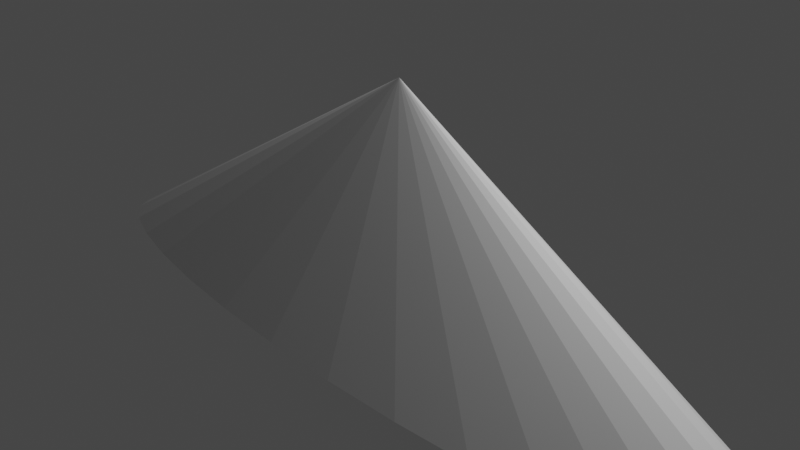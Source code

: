 # Source: Cone.blend  (saved by Blender 3.0.42; exported with 4.5.12 LTS)
import bpy
from mathutils import Matrix  # noqa: F401  (used for matrix-valued properties, if any)

bpy.ops.wm.read_factory_settings(use_empty=True)
scene = bpy.context.scene
scene.name = 'Scene'

# ---- collections
col_collection = bpy.data.collections.new('Collection'); scene.collection.children.link(col_collection)

# ---- world
world_world = bpy.data.worlds.new('World'); scene.world = world_world
world_world.use_nodes = True; world_world.node_tree.nodes.clear()
_N = world_world.node_tree.nodes; _L = world_world.node_tree.links
n0 = _N.new('ShaderNodeOutputWorld'); n0.name = 'World Output'; n0.location = (300, 300)
n1 = _N.new('ShaderNodeBackground'); n1.name = 'Background'; n1.location = (10, 300)
n1.inputs[0].default_value = (0.05088, 0.05088, 0.05088, 1.0)
_L.new(n1.outputs[0], n0.inputs[0])
n0.is_active_output = True
world_world.color = (0.05088, 0.05088, 0.05088)
world_world.use_sun_shadow = False
world_world.sun_shadow_jitter_overblur = 0.0

# ---- cameras
cam_camera = bpy.data.cameras.new('Camera')
cam_camera.clip_end = 100.0
cam_camera.ortho_scale = 7.314

# ---- lights
light_light = bpy.data.lights.new('Light', 'POINT')
light_light.transmission_factor = 0.0
light_light.energy = 1000.0
light_light.shadow_soft_size = 0.1
light_light.shadow_maximum_resolution = 0.006
light_light.use_absolute_resolution = True

# ---- meshes
me_cone = bpy.data.meshes.new('Cone')
me_cone.from_pydata([(-5.419e-08, 1.0, -1.5), (0.9755, 0.9808, -1.5), (1.913, 0.9239, -1.5), (2.778, 0.8315, -1.5), (3.536, 0.7071, -1.5), (4.157, 0.5556, -1.5), (4.619, 0.3827, -1.5), (4.904, 0.1951, -1.5), (5.0, -4.371e-08, -1.5), (4.904, -0.1951, -1.5), (4.619, -0.3827, -1.5), (4.157, -0.5556, -1.5), (3.536, -0.7071, -1.5), (2.778, -0.8315, -1.5), (1.913, -0.9239, -1.5), (0.9755, -0.9808, -1.5), (-4.913e-07, -1.0, -1.5), (-0.9755, -0.9808, -1.5), (-1.913, -0.9239, -1.5), (-2.778, -0.8315, -1.5), (-3.536, -0.7071, -1.5), (-4.157, -0.5556, -1.5), (-4.619, -0.3827, -1.5), (-4.904, -0.1951, -1.5), (-5.0, 1.192e-08, -1.5), (-4.904, 0.1951, -1.5), (-4.619, 0.3827, -1.5), (-4.157, 0.5556, -1.5), (-3.536, 0.7071, -1.5), (-2.778, 0.8315, -1.5), (-1.913, 0.9239, -1.5), (-0.9755, 0.9808, -1.5), (-5.419e-08, 0.0, 1.5)], [], [(0, 32, 1), (1, 32, 2), (2, 32, 3), (3, 32, 4), (4, 32, 5), (5, 32, 6), (6, 32, 7), (7, 32, 8), (8, 32, 9), (9, 32, 10), (10, 32, 11), (11, 32, 12), (12, 32, 13), (13, 32, 14), (14, 32, 15), (15, 32, 16), (16, 32, 17), (17, 32, 18), (18, 32, 19), (19, 32, 20), (20, 32, 21), (21, 32, 22), (22, 32, 23), (23, 32, 24), (24, 32, 25), (25, 32, 26), (26, 32, 27), (27, 32, 28), (28, 32, 29), (29, 32, 30), (0, 1, 2, 3, 4, 5, 6, 7, 8, 9, 10, 11, 12, 13, 14, 15, 16, 17, 18, 19, 20, 21, 22, 23, 24, 25, 26, 27, 28, 29, 30, 31), (30, 32, 31), (31, 32, 0)])
_uv = me_cone.uv_layers.new(name='UVMap')
_uv.uv.foreach_set('vector', [0.25, 0.49, 0.25, 0.25, 0.2968, 0.4854, 0.2968, 0.4854, 0.25, 0.25, 0.3418, 0.4717, 0.3418, 0.4717, 0.25, 0.25, 0.3833, 0.4496, 0.3833, 0.4496, 0.25, 0.25, 0.4197, 0.4197, 0.4197, 0.4197, 0.25, 0.25, 0.4496, 0.3833, 0.4496, 0.3833, 0.25, 0.25, 0.4717, 0.3418, 0.4717, 0.3418, 0.25, 0.25, 0.4854, 0.2968, 0.4854, 0.2968, 0.25, 0.25, 0.49, 0.25, 0.49, 0.25, 0.25, 0.25, 0.4854, 0.2032, 0.4854, 0.2032, 0.25, 0.25, 0.4717, 0.1582, 0.4717, 0.1582, 0.25, 0.25, 0.4496, 0.1167, 0.4496, 0.1167, 0.25, 0.25, 0.4197, 0.08029, 0.4197, 0.08029, 0.25, 0.25, 0.3833, 0.05045, 0.3833, 0.05045, 0.25, 0.25, 0.3418, 0.02827, 0.3418, 0.02827, 0.25, 0.25, 0.2968, 0.01461, 0.2968, 0.01461, 0.25, 0.25, 0.25, 0.01, 0.25, 0.01, 0.25, 0.25, 0.2032, 0.01461, 0.2032, 0.01461, 0.25, 0.25, 0.1582, 0.02827, 0.1582, 0.02827, 0.25, 0.25, 0.1167, 0.05045, 0.1167, 0.05045, 0.25, 0.25, 0.08029, 0.08029, 0.08029, 0.08029, 0.25, 0.25, 0.05045, 0.1167, 0.05045, 0.1167, 0.25, 0.25, 0.02827, 0.1582, 0.02827, 0.1582, 0.25, 0.25, 0.01461, 0.2032, 0.01461, 0.2032, 0.25, 0.25, 0.01, 0.25, 0.01, 0.25, 0.25, 0.25, 0.01461, 0.2968, 0.01461, 0.2968, 0.25, 0.25, 0.02827, 0.3418, 0.02827, 0.3418, 0.25, 0.25, 0.05045, 0.3833, 0.05045, 0.3833, 0.25, 0.25, 0.08029, 0.4197, 0.08029, 0.4197, 0.25, 0.25, 0.1167, 0.4496, 0.1167, 0.4496, 0.25, 0.25, 0.1582, 0.4717, 0.75, 0.49, 0.7968, 0.4854, 0.8418, 0.4717, 0.8833, 0.4496, 0.9197, 0.4197, 0.9496, 0.3833, 0.9717, 0.3418, 0.9854, 0.2968, 0.99, 0.25, 0.9854, 0.2032, 0.9717, 0.1582, 0.9496, 0.1167, 0.9197, 0.08029, 0.8833, 0.05045, 0.8418, 0.02827, 0.7968, 0.01461, 0.75, 0.01, 0.7032, 0.01461, 0.6582, 0.02827, 0.6167, 0.05045, 0.5803, 0.08029, 0.5504, 0.1167, 0.5283, 0.1582, 0.5146, 0.2032, 0.51, 0.25, 0.5146, 0.2968, 0.5283, 0.3418, 0.5504, 0.3833, 0.5803, 0.4197, 0.6167, 0.4496, 0.6582, 0.4717, 0.7032, 0.4854, 0.1582, 0.4717, 0.25, 0.25, 0.2032, 0.4854, 0.2032, 0.4854, 0.25, 0.25, 0.25, 0.49])
me_cone.use_remesh_fix_poles = True
me_cone.use_remesh_preserve_attributes = False
me_cone.update()

# ---- objects
ob_light = bpy.data.objects.new('Light', light_light)
ob_camera = bpy.data.objects.new('Camera', cam_camera)
ob_cone = bpy.data.objects.new('Cone', me_cone)

# ---- transforms, parenting, visibility, modifiers, constraints
ob_light.location = (4.076, 1.005, 5.904)
ob_light.rotation_euler = (0.6503, 0.05522, 1.866)
ob_light.lock_rotations_4d = False
ob_light.empty_display_type = 'ARROWS'
ob_light.color = (0.0, 0.0, 0.0, 0.0)
ob_light.lineart.crease_threshold = 0.0
ob_camera.location = (7.359, -6.926, 4.958)
ob_camera.rotation_euler = (1.109, 0.0, 0.8149)
ob_camera.lock_rotations_4d = False
ob_camera.empty_display_type = 'ARROWS'
ob_camera.color = (0.0, 0.0, 0.0, 0.0)
ob_camera.display_type = 'WIRE'
ob_camera.lineart.crease_threshold = 0.0
ob_cone.location = (0.0, 0.0, 0.0)

# ---- collection membership
col_collection.objects.link(ob_light)
col_collection.objects.link(ob_camera)
col_collection.objects.link(ob_cone)

# ---- scene / render settings (as saved in the file)
scene.camera = ob_camera
scene.frame_start = 1; scene.frame_end = 250; scene.frame_set(1)
scene.render.engine = 'BLENDER_EEVEE_NEXT'
scene.cycles.sampling_pattern = 'TABULATED_SOBOL'
scene.cycles.use_light_tree = False
scene.view_settings.view_transform = 'Filmic'
bpy.context.view_layer.update()
